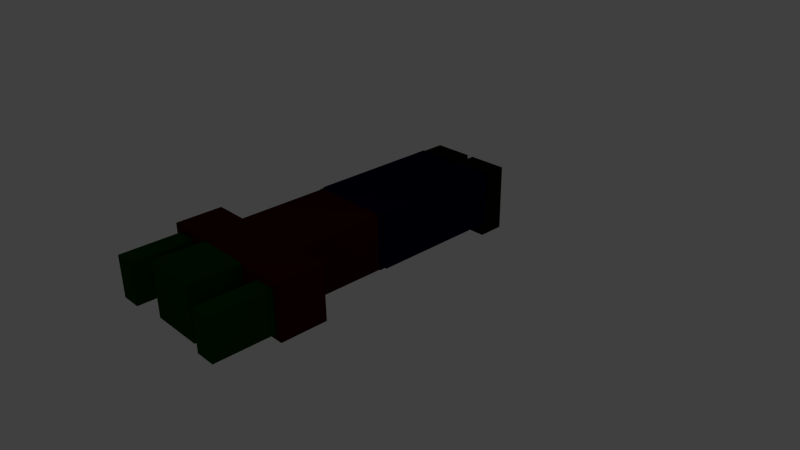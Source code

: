 # Source: Corpse.blend  (saved by Blender 2.76.0; exported with 4.5.12 LTS)
import bpy
from mathutils import Matrix  # noqa: F401  (used for matrix-valued properties, if any)

bpy.ops.wm.read_factory_settings(use_empty=True)
scene = bpy.context.scene
scene.name = 'Scene'

# ---- collections
col_collection_1 = bpy.data.collections.new('Collection 1'); scene.collection.children.link(col_collection_1)

# ---- materials (node trees are filled in below, after node groups)
mat_corpse_shirt = bpy.data.materials.new('Corpse_Shirt')
mat_corpse_shirt.alpha_threshold = 0.0
mat_corpse_shirt.use_transparent_shadow = False
mat_corpse_shirt.diffuse_color = (0.03741, 0.0, 0.0, 1.0)
mat_corpse_shirt.roughness = 0.5
mat_corpse_skin = bpy.data.materials.new('Corpse_Skin')
mat_corpse_skin.alpha_threshold = 0.0
mat_corpse_skin.use_transparent_shadow = False
mat_corpse_skin.diffuse_color = (0.001148, 0.03968, 0.0, 1.0)
mat_corpse_skin.roughness = 0.5
mat_corpse_pants = bpy.data.materials.new('Corpse_Pants')
mat_corpse_pants.alpha_threshold = 0.0
mat_corpse_pants.use_transparent_shadow = False
mat_corpse_pants.diffuse_color = (0.0001587, 0.0, 0.02038, 1.0)
mat_corpse_pants.roughness = 0.5
mat_corpse_shoes = bpy.data.materials.new('Corpse_Shoes')
mat_corpse_shoes.alpha_threshold = 0.0
mat_corpse_shoes.use_transparent_shadow = False
mat_corpse_shoes.diffuse_color = (0.004242, 0.003006, 0.002167, 1.0)
mat_corpse_shoes.roughness = 0.5

# ---- material node trees

# ---- world
world_world = bpy.data.worlds.new('World'); scene.world = world_world
world_world.color = (0.05088, 0.05088, 0.05088)
world_world.use_sun_shadow = False
world_world.sun_shadow_jitter_overblur = 0.0
world_world.cycles.sampling_method = 'MANUAL'
world_world.cycles.sample_map_resolution = 256

# ---- cameras
cam_camera = bpy.data.cameras.new('Camera')
cam_camera.clip_end = 100.0
cam_camera.lens = 35.0
cam_camera.sensor_width = 32.0
cam_camera.sensor_height = 18.0
cam_camera.ortho_scale = 7.314
cam_camera.dof.focus_distance = 0.0
cam_camera.dof.aperture_fstop = 128.0

# ---- lights
light_lamp = bpy.data.lights.new('Lamp', 'POINT')
light_lamp.transmission_factor = 0.0
light_lamp.cutoff_distance = 30.0
light_lamp.energy = 100.0
light_lamp.shadow_buffer_clip_start = 1.001
light_lamp.shadow_soft_size = 0.1
light_lamp.shadow_maximum_resolution = 0.006
light_lamp.use_absolute_resolution = True
light_lamp.cycles.use_multiple_importance_sampling = False

# ---- meshes
me_cube_001 = bpy.data.meshes.new('Cube.001')
me_cube_001.from_pydata([(-1.0, -1.0, -1.0), (-1.0, -1.0, 1.0), (-1.0, 1.0, -1.0), (-1.0, 1.0, 1.0), (1.0, -1.0, -1.0), (1.0, -1.0, 1.0), (1.0, 1.0, -1.0), (1.0, 1.0, 1.0)], [], [(1, 3, 2, 0), (3, 7, 6, 2), (7, 5, 4, 6), (5, 1, 0, 4), (0, 2, 6, 4), (5, 7, 3, 1)])
me_cube_001.materials.append(mat_corpse_shirt)
me_cube_001.use_remesh_preserve_volume = False
me_cube_001.use_remesh_preserve_attributes = False
me_cube_001.use_mirror_vertex_groups = False
me_cube_001.update()
me_cube_002 = bpy.data.meshes.new('Cube.002')
me_cube_002.from_pydata([(-1.0, -1.0, -1.0), (-1.0, -1.0, 1.0), (-1.0, 1.0, -1.0), (-1.0, 1.0, 1.0), (1.0, -1.0, -1.0), (1.0, -1.0, 1.0), (1.0, 1.0, -1.0), (1.0, 1.0, 1.0)], [], [(1, 3, 2, 0), (3, 7, 6, 2), (7, 5, 4, 6), (5, 1, 0, 4), (0, 2, 6, 4), (5, 7, 3, 1)])
me_cube_002.materials.append(mat_corpse_skin)
me_cube_002.use_remesh_preserve_volume = False
me_cube_002.use_remesh_preserve_attributes = False
me_cube_002.use_mirror_vertex_groups = False
me_cube_002.update()
me_cube_005 = bpy.data.meshes.new('Cube.005')
me_cube_005.from_pydata([(-1.0, -1.0, -1.0), (-1.0, -1.0, 1.0), (-1.0, 1.0, -1.0), (-1.0, 1.0, 1.0), (1.0, -1.0, -1.0), (1.0, -1.0, 1.0), (1.0, 1.0, -1.0), (1.0, 1.0, 1.0)], [], [(1, 3, 2, 0), (3, 7, 6, 2), (7, 5, 4, 6), (5, 1, 0, 4), (0, 2, 6, 4), (5, 7, 3, 1)])
me_cube_005.materials.append(mat_corpse_pants)
me_cube_005.use_remesh_preserve_volume = False
me_cube_005.use_remesh_preserve_attributes = False
me_cube_005.use_mirror_vertex_groups = False
me_cube_005.update()
me_cube_006 = bpy.data.meshes.new('Cube.006')
me_cube_006.from_pydata([(-1.0, -1.0, -1.0), (-1.0, -1.0, 1.0), (-1.0, 1.0, -1.0), (-1.0, 1.0, 1.0), (1.0, -1.0, -1.0), (1.0, -1.0, 1.0), (1.0, 1.0, -1.0), (1.0, 1.0, 1.0)], [], [(1, 3, 2, 0), (3, 7, 6, 2), (7, 5, 4, 6), (5, 1, 0, 4), (0, 2, 6, 4), (5, 7, 3, 1)])
me_cube_006.materials.append(mat_corpse_pants)
me_cube_006.use_remesh_preserve_volume = False
me_cube_006.use_remesh_preserve_attributes = False
me_cube_006.use_mirror_vertex_groups = False
me_cube_006.update()
me_cube_007 = bpy.data.meshes.new('Cube.007')
me_cube_007.from_pydata([(-1.0, -1.0, -1.0), (-1.0, -1.0, 1.0), (-1.0, 1.0, -1.0), (-1.0, 1.0, 1.0), (1.0, -1.0, -1.0), (1.0, -1.0, 1.0), (1.0, 1.0, -1.0), (1.0, 1.0, 1.0)], [], [(1, 3, 2, 0), (3, 7, 6, 2), (7, 5, 4, 6), (5, 1, 0, 4), (0, 2, 6, 4), (5, 7, 3, 1)])
me_cube_007.materials.append(mat_corpse_shoes)
me_cube_007.use_remesh_preserve_volume = False
me_cube_007.use_remesh_preserve_attributes = False
me_cube_007.use_mirror_vertex_groups = False
me_cube_007.update()
me_cube_008 = bpy.data.meshes.new('Cube.008')
me_cube_008.from_pydata([(-1.0, -1.0, -1.0), (-1.0, -1.0, 1.0), (-1.0, 1.0, -1.0), (-1.0, 1.0, 1.0), (1.0, -1.0, -1.0), (1.0, -1.0, 1.0), (1.0, 1.0, -1.0), (1.0, 1.0, 1.0)], [], [(1, 3, 2, 0), (3, 7, 6, 2), (7, 5, 4, 6), (5, 1, 0, 4), (0, 2, 6, 4), (5, 7, 3, 1)])
me_cube_008.materials.append(mat_corpse_shoes)
me_cube_008.use_remesh_preserve_volume = False
me_cube_008.use_remesh_preserve_attributes = False
me_cube_008.use_mirror_vertex_groups = False
me_cube_008.update()
me_cube_009 = bpy.data.meshes.new('Cube.009')
me_cube_009.from_pydata([(-1.0, -1.0, -1.0), (-1.0, -1.0, 1.0), (-1.0, 1.0, -1.0), (-1.0, 1.0, 1.0), (1.0, -1.0, -1.0), (1.0, -1.0, 1.0), (1.0, 1.0, -1.0), (1.0, 1.0, 1.0)], [], [(1, 3, 2, 0), (3, 7, 6, 2), (7, 5, 4, 6), (5, 1, 0, 4), (0, 2, 6, 4), (5, 7, 3, 1)])
me_cube_009.materials.append(mat_corpse_shirt)
me_cube_009.use_remesh_preserve_volume = False
me_cube_009.use_remesh_preserve_attributes = False
me_cube_009.use_mirror_vertex_groups = False
me_cube_009.update()
me_cube_046 = bpy.data.meshes.new('Cube.046')
me_cube_046.from_pydata([(-1.0, -1.0, -1.0), (-1.0, -1.0, 1.0), (-1.0, 1.0, -1.0), (-1.0, 1.0, 1.0), (1.0, -1.0, -1.0), (1.0, -1.0, 1.0), (1.0, 1.0, -1.0), (1.0, 1.0, 1.0)], [], [(1, 3, 2, 0), (3, 7, 6, 2), (7, 5, 4, 6), (5, 1, 0, 4), (0, 2, 6, 4), (5, 7, 3, 1)])
me_cube_046.materials.append(mat_corpse_shirt)
me_cube_046.use_remesh_preserve_volume = False
me_cube_046.use_remesh_preserve_attributes = False
me_cube_046.use_mirror_vertex_groups = False
me_cube_046.update()
me_cube_047 = bpy.data.meshes.new('Cube.047')
me_cube_047.from_pydata([(-1.0, -1.0, -1.0), (-1.0, -1.0, 1.0), (-1.0, 1.0, -1.0), (-1.0, 1.0, 1.0), (1.0, -1.0, -1.0), (1.0, -1.0, 1.0), (1.0, 1.0, -1.0), (1.0, 1.0, 1.0)], [], [(1, 3, 2, 0), (3, 7, 6, 2), (7, 5, 4, 6), (5, 1, 0, 4), (0, 2, 6, 4), (5, 7, 3, 1)])
me_cube_047.materials.append(mat_corpse_shirt)
me_cube_047.use_remesh_preserve_volume = False
me_cube_047.use_remesh_preserve_attributes = False
me_cube_047.use_mirror_vertex_groups = False
me_cube_047.update()
me_cube_048 = bpy.data.meshes.new('Cube.048')
me_cube_048.from_pydata([(-1.0, -1.0, -1.0), (-1.0, -1.0, 1.0), (-1.0, 1.0, -1.0), (-1.0, 1.0, 1.0), (1.0, -1.0, -1.0), (1.0, -1.0, 1.0), (1.0, 1.0, -1.0), (1.0, 1.0, 1.0)], [], [(1, 3, 2, 0), (3, 7, 6, 2), (7, 5, 4, 6), (5, 1, 0, 4), (0, 2, 6, 4), (5, 7, 3, 1)])
me_cube_048.materials.append(mat_corpse_pants)
me_cube_048.use_remesh_preserve_volume = False
me_cube_048.use_remesh_preserve_attributes = False
me_cube_048.use_mirror_vertex_groups = False
me_cube_048.update()
me_cube_052 = bpy.data.meshes.new('Cube.052')
me_cube_052.from_pydata([(-1.0, -1.0, -1.0), (-1.0, -1.0, 1.0), (-1.0, 1.0, -1.0), (-1.0, 1.0, 1.0), (1.0, -1.0, -1.0), (1.0, -1.0, 1.0), (1.0, 1.0, -1.0), (1.0, 1.0, 1.0)], [], [(1, 3, 2, 0), (3, 7, 6, 2), (7, 5, 4, 6), (5, 1, 0, 4), (0, 2, 6, 4), (5, 7, 3, 1)])
me_cube_052.materials.append(mat_corpse_skin)
me_cube_052.use_remesh_preserve_volume = False
me_cube_052.use_remesh_preserve_attributes = False
me_cube_052.use_mirror_vertex_groups = False
me_cube_052.update()
me_cube_053 = bpy.data.meshes.new('Cube.053')
me_cube_053.from_pydata([(-1.0, -1.0, -1.0), (-1.0, -1.0, 1.0), (-1.0, 1.0, -1.0), (-1.0, 1.0, 1.0), (1.0, -1.0, -1.0), (1.0, -1.0, 1.0), (1.0, 1.0, -1.0), (1.0, 1.0, 1.0)], [], [(1, 3, 2, 0), (3, 7, 6, 2), (7, 5, 4, 6), (5, 1, 0, 4), (0, 2, 6, 4), (5, 7, 3, 1)])
me_cube_053.materials.append(mat_corpse_skin)
me_cube_053.use_remesh_preserve_volume = False
me_cube_053.use_remesh_preserve_attributes = False
me_cube_053.use_mirror_vertex_groups = False
me_cube_053.update()

# ---- objects
ob_cube = bpy.data.objects.new('Cube', me_cube_001)
ob_lamp = bpy.data.objects.new('Lamp', light_lamp)
ob_camera = bpy.data.objects.new('Camera', cam_camera)
ob_cube_001 = bpy.data.objects.new('Cube.001', me_cube_002)
ob_cube_004 = bpy.data.objects.new('Cube.004', me_cube_005)
ob_cube_005 = bpy.data.objects.new('Cube.005', me_cube_006)
ob_cube_006 = bpy.data.objects.new('Cube.006', me_cube_007)
ob_cube_007 = bpy.data.objects.new('Cube.007', me_cube_008)
ob_cube_008 = bpy.data.objects.new('Cube.008', me_cube_009)
ob_cube_009 = bpy.data.objects.new('Cube.009', me_cube_046)
ob_cube_010 = bpy.data.objects.new('Cube.010', me_cube_047)
ob_cube_011 = bpy.data.objects.new('Cube.011', me_cube_048)
ob_cube_003 = bpy.data.objects.new('Cube.003', me_cube_052)
ob_cube_002 = bpy.data.objects.new('Cube.002', me_cube_053)

# ---- transforms, parenting, visibility, modifiers, constraints
ob_cube.location = (2.212e-09, -0.004863, -0.005013)
ob_cube.rotation_euler = (-1.571, -1.51e-07, 3.142)
ob_cube.scale = (0.6, 0.405, 1.0)
ob_cube.lineart.crease_threshold = 0.0
ob_lamp.location = (4.076, -5.432, 6.334)
ob_lamp.rotation_euler = (0.6503, 0.05522, 1.866)
ob_lamp.lock_rotations_4d = False
ob_lamp.empty_display_type = 'ARROWS'
ob_lamp.color = (0.0, 0.0, 0.0, 0.0)
ob_lamp.lineart.crease_threshold = 0.0
ob_camera.location = (8.364, -5.888, 5.416)
ob_camera.rotation_euler = (1.109, 0.01082, 0.8149)
ob_camera.lock_rotations_4d = False
ob_camera.empty_display_type = 'ARROWS'
ob_camera.color = (0.0, 0.0, 0.0, 0.0)
ob_camera.display_type = 'WIRE'
ob_camera.lineart.crease_threshold = 0.0
ob_cube_001.location = (2.212e-09, -1.393, -0.005013)
ob_cube_001.rotation_euler = (-1.571, -1.51e-07, 3.142)
ob_cube_001.scale = (0.4, 0.4, 0.4)
ob_cube_001.lineart.crease_threshold = 0.0
ob_cube_004.location = (0.35, 2.045, -0.005013)
ob_cube_004.rotation_euler = (-1.571, -1.51e-07, 3.142)
ob_cube_004.scale = (0.3, 0.4, 1.0)
ob_cube_004.lineart.crease_threshold = 0.0
ob_cube_005.location = (-0.35, 2.045, -0.005013)
ob_cube_005.rotation_euler = (-1.571, -1.51e-07, 3.142)
ob_cube_005.scale = (0.3, 0.4, 1.0)
ob_cube_005.lineart.crease_threshold = 0.0
ob_cube_006.location = (-0.3448, 3.199, -0.105)
ob_cube_006.rotation_euler = (-1.571, -1.51e-07, 3.142)
ob_cube_006.scale = (0.2956, 0.4926, 0.197)
ob_cube_006.lineart.crease_threshold = 0.0
ob_cube_007.location = (0.3448, 3.199, -0.105)
ob_cube_007.rotation_euler = (-1.571, -1.51e-07, 3.142)
ob_cube_007.scale = (0.2956, 0.4926, 0.197)
ob_cube_007.lineart.crease_threshold = 0.0
ob_cube_008.location = (2.212e-09, -0.8528, -0.002116)
ob_cube_008.rotation_euler = (-1.571, -1.51e-07, 3.142)
ob_cube_008.scale = (1.08, 0.3975, 0.1963)
ob_cube_008.lineart.crease_threshold = 0.0
ob_cube_009.location = (0.8445, -0.7022, -0.002115)
ob_cube_009.rotation_euler = (-1.571, -1.51e-07, 3.142)
ob_cube_009.scale = (0.2542, 0.405, 0.3447)
ob_cube_009.lineart.crease_threshold = 0.0
ob_cube_010.location = (-0.8419, -0.7022, -0.002115)
ob_cube_010.rotation_euler = (-1.571, -1.51e-07, 3.142)
ob_cube_010.scale = (0.2542, 0.405, 0.3447)
ob_cube_010.lineart.crease_threshold = 0.0
ob_cube_011.location = (0.0, 1.151, -0.005013)
ob_cube_011.rotation_euler = (-1.571, -1.51e-07, 3.142)
ob_cube_011.scale = (0.6161, 0.404, 0.1927)
ob_cube_011.lineart.crease_threshold = 0.0
ob_cube_003.location = (0.8643, -1.164, -0.01003)
ob_cube_003.rotation_euler = (-1.571, -1.51e-07, 3.142)
ob_cube_003.scale = (0.153, 0.306, 0.7651)
ob_cube_003.lineart.crease_threshold = 0.0
ob_cube_002.location = (-0.8564, -1.164, -0.01003)
ob_cube_002.rotation_euler = (-1.571, -1.51e-07, 3.142)
ob_cube_002.scale = (0.153, 0.306, 0.7651)
ob_cube_002.lineart.crease_threshold = 0.0

# ---- collection membership
col_collection_1.objects.link(ob_cube)
col_collection_1.objects.link(ob_lamp)
col_collection_1.objects.link(ob_camera)
col_collection_1.objects.link(ob_cube_001)
col_collection_1.objects.link(ob_cube_004)
col_collection_1.objects.link(ob_cube_005)
col_collection_1.objects.link(ob_cube_006)
col_collection_1.objects.link(ob_cube_007)
col_collection_1.objects.link(ob_cube_008)
col_collection_1.objects.link(ob_cube_009)
col_collection_1.objects.link(ob_cube_010)
col_collection_1.objects.link(ob_cube_011)
col_collection_1.objects.link(ob_cube_003)
col_collection_1.objects.link(ob_cube_002)

# ---- scene / render settings (as saved in the file)
scene.camera = ob_camera
scene.frame_start = 1; scene.frame_end = 250; scene.frame_set(1)
scene.render.engine = 'BLENDER_EEVEE_NEXT'
scene.render.resolution_percentage = 50
scene.render.dither_intensity = 0.0
scene.cycles.use_denoising = False
scene.cycles.samples = 10
scene.cycles.sampling_pattern = 'TABULATED_SOBOL'
scene.cycles.light_sampling_threshold = 0.0
scene.cycles.use_adaptive_sampling = False
scene.cycles.use_light_tree = False
scene.cycles.blur_glossy = 0.0
scene.cycles.pixel_filter_type = 'GAUSSIAN'
scene.cycles.sample_clamp_indirect = 0.0
scene.view_settings.view_transform = 'Standard'
bpy.context.view_layer.update()
